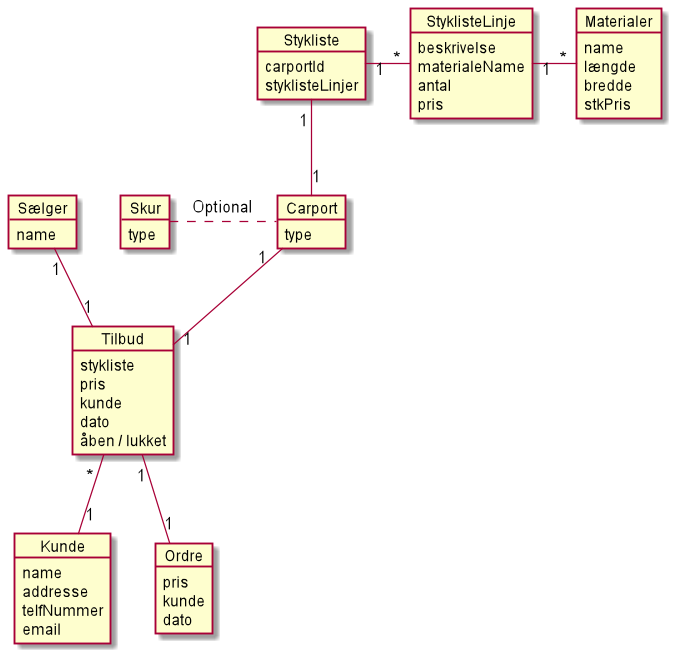

The diagram above was rendered by PlantUML. Its source (embedded in the PNG):
@startuml

object Kunde
Kunde : <size:12>name
Kunde : <size:12>addresse
Kunde : <size:12>telfNummer
Kunde : <size:12>email

object Sælger
Sælger : <size:12>name


object Materialer
Materialer : <size:12>name
Materialer : <size:12>længde
Materialer : <size:12>bredde
Materialer : <size:12>stkPris

object Tilbud
Tilbud : <size:12>stykliste
Tilbud : <size:12>pris
Tilbud : <size:12>kunde
Tilbud : <size:12>dato
Tilbud : <size:12>åben / lukket

object Ordre
Ordre : <size:12>pris
Ordre : <size:12>kunde
Ordre : <size:12>dato

object Carport
Carport : <size:12>type

object Skur
Skur : <size:12>type

object Stykliste
Stykliste : <size:12>carportId
Stykliste : <size:12>styklisteLinjer

object StyklisteLinje
StyklisteLinje : <size:12>beskrivelse
StyklisteLinje : <size:12>materialeName
StyklisteLinje : <size:12>antal
StyklisteLinje : <size:12>pris

Stykliste "1" -- "1" Carport

Stykliste "1" - "*" StyklisteLinje
Materialer "*" - "1" StyklisteLinje

Tilbud "1" -- "1" Ordre
Tilbud "*" -- "1" Kunde

Carport "1" -- "1" Tilbud

Sælger "1" -- "1" Tilbud


Skur . Carport : Optional
@enduml